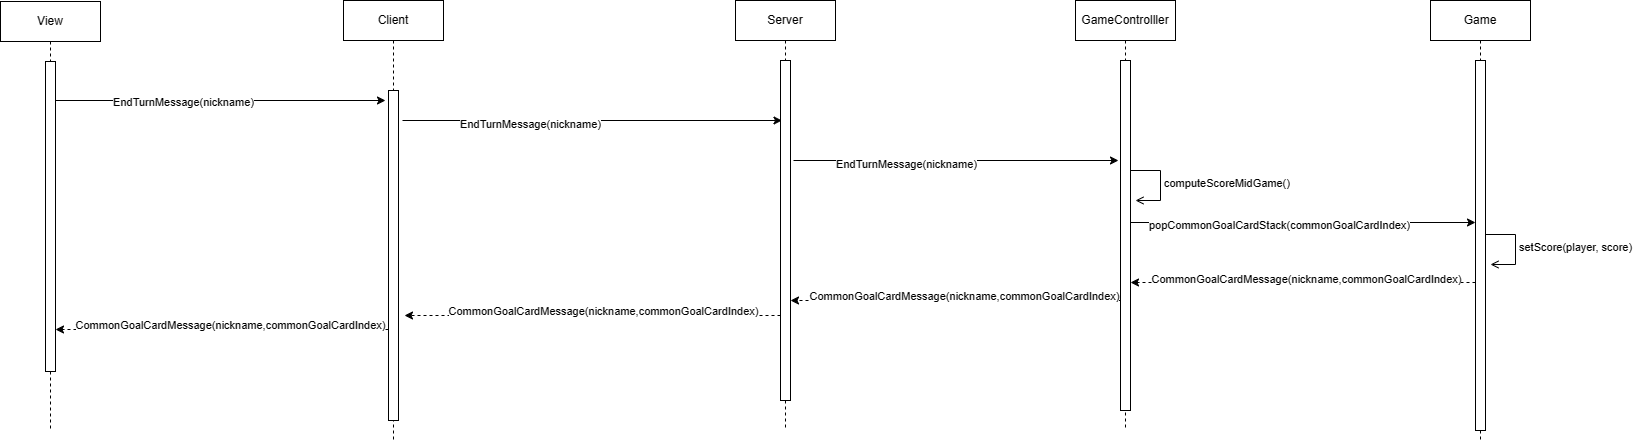

The diagram above was exported from draw.io. Its source (the exported page's mxGraphModel, read from the mxfile embedded in the PNG):
<mxGraphModel dx="1571" dy="756" grid="1" gridSize="10" guides="1" tooltips="1" connect="1" arrows="1" fold="1" page="1" pageScale="1" pageWidth="827" pageHeight="1169" math="0" shadow="0">
  <root>
    <mxCell id="0" />
    <mxCell id="1" parent="0" />
    <mxCell id="iXudbjU5caZ-KjV8t9Fv-85" value="View" style="shape=umlLifeline;perimeter=lifelinePerimeter;whiteSpace=wrap;html=1;container=1;dropTarget=0;collapsible=0;recursiveResize=0;outlineConnect=0;portConstraint=eastwest;newEdgeStyle={&quot;edgeStyle&quot;:&quot;elbowEdgeStyle&quot;,&quot;elbow&quot;:&quot;vertical&quot;,&quot;curved&quot;:0,&quot;rounded&quot;:0};" parent="1" vertex="1">
      <mxGeometry x="155" y="801" width="100" height="429" as="geometry" />
    </mxCell>
    <mxCell id="iXudbjU5caZ-KjV8t9Fv-86" value="" style="html=1;points=[];perimeter=orthogonalPerimeter;outlineConnect=0;targetShapes=umlLifeline;portConstraint=eastwest;newEdgeStyle={&quot;edgeStyle&quot;:&quot;elbowEdgeStyle&quot;,&quot;elbow&quot;:&quot;vertical&quot;,&quot;curved&quot;:0,&quot;rounded&quot;:0};" parent="iXudbjU5caZ-KjV8t9Fv-85" vertex="1">
      <mxGeometry x="45" y="60" width="10" height="310" as="geometry" />
    </mxCell>
    <mxCell id="iXudbjU5caZ-KjV8t9Fv-87" value="Client" style="shape=umlLifeline;perimeter=lifelinePerimeter;whiteSpace=wrap;html=1;container=1;dropTarget=0;collapsible=0;recursiveResize=0;outlineConnect=0;portConstraint=eastwest;newEdgeStyle={&quot;edgeStyle&quot;:&quot;elbowEdgeStyle&quot;,&quot;elbow&quot;:&quot;vertical&quot;,&quot;curved&quot;:0,&quot;rounded&quot;:0};" parent="1" vertex="1">
      <mxGeometry x="498" y="800" width="100" height="440" as="geometry" />
    </mxCell>
    <mxCell id="iXudbjU5caZ-KjV8t9Fv-88" value="" style="html=1;points=[];perimeter=orthogonalPerimeter;outlineConnect=0;targetShapes=umlLifeline;portConstraint=eastwest;newEdgeStyle={&quot;edgeStyle&quot;:&quot;elbowEdgeStyle&quot;,&quot;elbow&quot;:&quot;vertical&quot;,&quot;curved&quot;:0,&quot;rounded&quot;:0};" parent="iXudbjU5caZ-KjV8t9Fv-87" vertex="1">
      <mxGeometry x="45" y="90" width="10" height="330" as="geometry" />
    </mxCell>
    <mxCell id="iXudbjU5caZ-KjV8t9Fv-89" value="Server" style="shape=umlLifeline;perimeter=lifelinePerimeter;whiteSpace=wrap;html=1;container=1;dropTarget=0;collapsible=0;recursiveResize=0;outlineConnect=0;portConstraint=eastwest;newEdgeStyle={&quot;edgeStyle&quot;:&quot;elbowEdgeStyle&quot;,&quot;elbow&quot;:&quot;vertical&quot;,&quot;curved&quot;:0,&quot;rounded&quot;:0};" parent="1" vertex="1">
      <mxGeometry x="890" y="800" width="100" height="430" as="geometry" />
    </mxCell>
    <mxCell id="iXudbjU5caZ-KjV8t9Fv-90" value="" style="html=1;points=[];perimeter=orthogonalPerimeter;outlineConnect=0;targetShapes=umlLifeline;portConstraint=eastwest;newEdgeStyle={&quot;edgeStyle&quot;:&quot;elbowEdgeStyle&quot;,&quot;elbow&quot;:&quot;vertical&quot;,&quot;curved&quot;:0,&quot;rounded&quot;:0};" parent="iXudbjU5caZ-KjV8t9Fv-89" vertex="1">
      <mxGeometry x="45" y="60" width="10" height="340" as="geometry" />
    </mxCell>
    <mxCell id="iXudbjU5caZ-KjV8t9Fv-91" value="" style="endArrow=classic;html=1;rounded=0;" parent="1" source="iXudbjU5caZ-KjV8t9Fv-86" edge="1">
      <mxGeometry width="50" height="50" relative="1" as="geometry">
        <mxPoint x="235" y="900" as="sourcePoint" />
        <mxPoint x="540" y="900" as="targetPoint" />
      </mxGeometry>
    </mxCell>
    <mxCell id="iXudbjU5caZ-KjV8t9Fv-92" value="EndTurnMessage(nickname)" style="edgeLabel;html=1;align=center;verticalAlign=middle;resizable=0;points=[];" parent="iXudbjU5caZ-KjV8t9Fv-91" connectable="0" vertex="1">
      <mxGeometry x="-0.4478" y="-3" relative="1" as="geometry">
        <mxPoint x="36" y="-2" as="offset" />
      </mxGeometry>
    </mxCell>
    <mxCell id="iXudbjU5caZ-KjV8t9Fv-93" value="" style="endArrow=classic;html=1;rounded=0;" parent="1" edge="1">
      <mxGeometry width="50" height="50" relative="1" as="geometry">
        <mxPoint x="557" y="920" as="sourcePoint" />
        <mxPoint x="936.5" y="920" as="targetPoint" />
      </mxGeometry>
    </mxCell>
    <mxCell id="iXudbjU5caZ-KjV8t9Fv-94" value="EndTurnMessage(nickname)" style="edgeLabel;html=1;align=center;verticalAlign=middle;resizable=0;points=[];" parent="iXudbjU5caZ-KjV8t9Fv-93" connectable="0" vertex="1">
      <mxGeometry x="-0.4478" y="-3" relative="1" as="geometry">
        <mxPoint x="22" as="offset" />
      </mxGeometry>
    </mxCell>
    <mxCell id="iXudbjU5caZ-KjV8t9Fv-95" value="GameControlller" style="shape=umlLifeline;perimeter=lifelinePerimeter;whiteSpace=wrap;html=1;container=1;dropTarget=0;collapsible=0;recursiveResize=0;outlineConnect=0;portConstraint=eastwest;newEdgeStyle={&quot;edgeStyle&quot;:&quot;elbowEdgeStyle&quot;,&quot;elbow&quot;:&quot;vertical&quot;,&quot;curved&quot;:0,&quot;rounded&quot;:0};" parent="1" vertex="1">
      <mxGeometry x="1230" y="800" width="100" height="430" as="geometry" />
    </mxCell>
    <mxCell id="iXudbjU5caZ-KjV8t9Fv-96" value="" style="html=1;points=[];perimeter=orthogonalPerimeter;outlineConnect=0;targetShapes=umlLifeline;portConstraint=eastwest;newEdgeStyle={&quot;edgeStyle&quot;:&quot;elbowEdgeStyle&quot;,&quot;elbow&quot;:&quot;vertical&quot;,&quot;curved&quot;:0,&quot;rounded&quot;:0};" parent="iXudbjU5caZ-KjV8t9Fv-95" vertex="1">
      <mxGeometry x="45" y="60" width="10" height="350" as="geometry" />
    </mxCell>
    <mxCell id="iXudbjU5caZ-KjV8t9Fv-99" value="Game" style="shape=umlLifeline;perimeter=lifelinePerimeter;whiteSpace=wrap;html=1;container=1;dropTarget=0;collapsible=0;recursiveResize=0;outlineConnect=0;portConstraint=eastwest;newEdgeStyle={&quot;edgeStyle&quot;:&quot;elbowEdgeStyle&quot;,&quot;elbow&quot;:&quot;vertical&quot;,&quot;curved&quot;:0,&quot;rounded&quot;:0};" parent="1" vertex="1">
      <mxGeometry x="1585" y="800" width="100" height="440" as="geometry" />
    </mxCell>
    <mxCell id="iXudbjU5caZ-KjV8t9Fv-100" value="" style="html=1;points=[];perimeter=orthogonalPerimeter;outlineConnect=0;targetShapes=umlLifeline;portConstraint=eastwest;newEdgeStyle={&quot;edgeStyle&quot;:&quot;elbowEdgeStyle&quot;,&quot;elbow&quot;:&quot;vertical&quot;,&quot;curved&quot;:0,&quot;rounded&quot;:0};" parent="iXudbjU5caZ-KjV8t9Fv-99" vertex="1">
      <mxGeometry x="45" y="60" width="10" height="370" as="geometry" />
    </mxCell>
    <mxCell id="iXudbjU5caZ-KjV8t9Fv-102" value="" style="endArrow=classic;html=1;rounded=0;" parent="1" edge="1">
      <mxGeometry width="50" height="50" relative="1" as="geometry">
        <mxPoint x="948" y="960" as="sourcePoint" />
        <mxPoint x="1273" y="960" as="targetPoint" />
      </mxGeometry>
    </mxCell>
    <mxCell id="iXudbjU5caZ-KjV8t9Fv-103" value="EndTurnMessage(nickname)" style="edgeLabel;html=1;align=center;verticalAlign=middle;resizable=0;points=[];" parent="iXudbjU5caZ-KjV8t9Fv-102" connectable="0" vertex="1">
      <mxGeometry x="-0.4478" y="-3" relative="1" as="geometry">
        <mxPoint x="22" as="offset" />
      </mxGeometry>
    </mxCell>
    <mxCell id="iXudbjU5caZ-KjV8t9Fv-115" value="" style="endArrow=classic;html=1;rounded=0;dashed=1;" parent="1" edge="1">
      <mxGeometry width="50" height="50" relative="1" as="geometry">
        <mxPoint x="1275" y="1100" as="sourcePoint" />
        <mxPoint x="945" y="1100" as="targetPoint" />
      </mxGeometry>
    </mxCell>
    <mxCell id="iXudbjU5caZ-KjV8t9Fv-116" value="CommonGoalCardMessage(nickname,commonGoalCardIndex)" style="edgeLabel;html=1;align=center;verticalAlign=middle;resizable=0;points=[];" parent="iXudbjU5caZ-KjV8t9Fv-115" connectable="0" vertex="1">
      <mxGeometry x="-0.1009" y="-2" relative="1" as="geometry">
        <mxPoint x="-9" y="-3" as="offset" />
      </mxGeometry>
    </mxCell>
    <mxCell id="iXudbjU5caZ-KjV8t9Fv-117" value="" style="endArrow=classic;html=1;rounded=0;dashed=1;" parent="1" edge="1">
      <mxGeometry width="50" height="50" relative="1" as="geometry">
        <mxPoint x="935" y="1115" as="sourcePoint" />
        <mxPoint x="559" y="1115" as="targetPoint" />
      </mxGeometry>
    </mxCell>
    <mxCell id="iXudbjU5caZ-KjV8t9Fv-118" value="CommonGoalCardMessage(nickname,commonGoalCardIndex)" style="edgeLabel;html=1;align=center;verticalAlign=middle;resizable=0;points=[];" parent="iXudbjU5caZ-KjV8t9Fv-117" connectable="0" vertex="1">
      <mxGeometry x="-0.1009" y="-2" relative="1" as="geometry">
        <mxPoint x="-9" y="-3" as="offset" />
      </mxGeometry>
    </mxCell>
    <mxCell id="iXudbjU5caZ-KjV8t9Fv-119" value="" style="endArrow=classic;html=1;rounded=0;dashed=1;" parent="1" edge="1">
      <mxGeometry width="50" height="50" relative="1" as="geometry">
        <mxPoint x="543" y="1129" as="sourcePoint" />
        <mxPoint x="210" y="1129" as="targetPoint" />
      </mxGeometry>
    </mxCell>
    <mxCell id="iXudbjU5caZ-KjV8t9Fv-120" value="CommonGoalCardMessage(nickname,commonGoalCardIndex)" style="edgeLabel;html=1;align=center;verticalAlign=middle;resizable=0;points=[];" parent="iXudbjU5caZ-KjV8t9Fv-119" connectable="0" vertex="1">
      <mxGeometry x="-0.1009" y="-2" relative="1" as="geometry">
        <mxPoint x="-9" y="-3" as="offset" />
      </mxGeometry>
    </mxCell>
    <mxCell id="iXudbjU5caZ-KjV8t9Fv-227" value="" style="endArrow=classic;html=1;rounded=0;" parent="1" edge="1">
      <mxGeometry width="50" height="50" relative="1" as="geometry">
        <mxPoint x="1285" y="1022" as="sourcePoint" />
        <mxPoint x="1630" y="1022" as="targetPoint" />
      </mxGeometry>
    </mxCell>
    <mxCell id="iXudbjU5caZ-KjV8t9Fv-228" value="popCommonGoalCardStack(commonGoalCardIndex)" style="edgeLabel;html=1;align=center;verticalAlign=middle;resizable=0;points=[];" parent="iXudbjU5caZ-KjV8t9Fv-227" connectable="0" vertex="1">
      <mxGeometry x="-0.4478" y="-3" relative="1" as="geometry">
        <mxPoint x="53" y="-1" as="offset" />
      </mxGeometry>
    </mxCell>
    <mxCell id="iXudbjU5caZ-KjV8t9Fv-229" value="" style="endArrow=classic;html=1;rounded=0;dashed=1;" parent="1" edge="1">
      <mxGeometry width="50" height="50" relative="1" as="geometry">
        <mxPoint x="1630" y="1082" as="sourcePoint" />
        <mxPoint x="1285" y="1082" as="targetPoint" />
      </mxGeometry>
    </mxCell>
    <mxCell id="iXudbjU5caZ-KjV8t9Fv-230" value="CommonGoalCardMessage(nickname,commonGoalCardIndex)" style="edgeLabel;html=1;align=center;verticalAlign=middle;resizable=0;points=[];" parent="iXudbjU5caZ-KjV8t9Fv-229" connectable="0" vertex="1">
      <mxGeometry x="-0.1009" y="-2" relative="1" as="geometry">
        <mxPoint x="-15" y="-2" as="offset" />
      </mxGeometry>
    </mxCell>
    <mxCell id="iXudbjU5caZ-KjV8t9Fv-231" value="computeScoreMidGame()" style="html=1;align=left;spacingLeft=2;endArrow=open;rounded=0;edgeStyle=orthogonalEdgeStyle;curved=0;rounded=0;endFill=0;" parent="1" edge="1">
      <mxGeometry relative="1" as="geometry">
        <mxPoint x="1285" y="970" as="sourcePoint" />
        <Array as="points">
          <mxPoint x="1315" y="1000" />
        </Array>
        <mxPoint x="1290" y="1000" as="targetPoint" />
      </mxGeometry>
    </mxCell>
    <mxCell id="iXudbjU5caZ-KjV8t9Fv-232" value="setScore(player, score)" style="html=1;align=left;spacingLeft=2;endArrow=open;rounded=0;edgeStyle=orthogonalEdgeStyle;curved=0;rounded=0;endFill=0;" parent="1" edge="1">
      <mxGeometry relative="1" as="geometry">
        <mxPoint x="1640" y="1034" as="sourcePoint" />
        <Array as="points">
          <mxPoint x="1670" y="1064" />
        </Array>
        <mxPoint x="1645" y="1064" as="targetPoint" />
      </mxGeometry>
    </mxCell>
  </root>
</mxGraphModel>